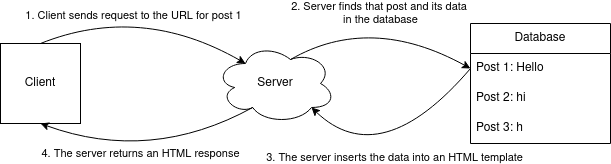

The diagram above was exported from draw.io. Its source (the exported page's mxGraphModel, read from the mxfile embedded in the PNG):
<mxGraphModel dx="1434" dy="879" grid="1" gridSize="10" guides="1" tooltips="1" connect="1" arrows="1" fold="1" page="1" pageScale="1" pageWidth="850" pageHeight="1100" math="0" shadow="0">
  <root>
    <mxCell id="0" />
    <mxCell id="1" parent="0" />
    <mxCell id="5ucd_frwE6w2bc4WyRws-1" value="Server" style="ellipse;shape=cloud;whiteSpace=wrap;html=1;" parent="1" vertex="1">
      <mxGeometry x="365" y="280" width="120" height="80" as="geometry" />
    </mxCell>
    <mxCell id="5ucd_frwE6w2bc4WyRws-5" value="Client" style="whiteSpace=wrap;html=1;aspect=fixed;" parent="1" vertex="1">
      <mxGeometry x="150" y="280" width="80" height="80" as="geometry" />
    </mxCell>
    <mxCell id="5ucd_frwE6w2bc4WyRws-8" value="1. Client sends request to the URL for post 1" style="curved=1;endArrow=classic;html=1;rounded=0;entryX=0.25;entryY=0.25;entryDx=0;entryDy=0;entryPerimeter=0;exitX=0.5;exitY=0;exitDx=0;exitDy=0;" parent="1" source="5ucd_frwE6w2bc4WyRws-5" target="5ucd_frwE6w2bc4WyRws-1" edge="1">
      <mxGeometry x="-0.0596" y="-14" width="50" height="50" relative="1" as="geometry">
        <mxPoint x="400" y="480" as="sourcePoint" />
        <mxPoint x="450" y="430" as="targetPoint" />
        <Array as="points">
          <mxPoint x="290" y="240" />
        </Array>
        <mxPoint as="offset" />
      </mxGeometry>
    </mxCell>
    <mxCell id="FpcKJwwGmNa6_qR1M2zG-2" style="edgeStyle=orthogonalEdgeStyle;rounded=0;orthogonalLoop=1;jettySize=auto;html=1;exitX=0.5;exitY=1;exitDx=0;exitDy=0;" edge="1" parent="1" source="5ucd_frwE6w2bc4WyRws-5" target="5ucd_frwE6w2bc4WyRws-5">
      <mxGeometry relative="1" as="geometry" />
    </mxCell>
    <mxCell id="FpcKJwwGmNa6_qR1M2zG-3" value="&lt;div&gt;2. Server finds that post and its data&amp;nbsp;&lt;/div&gt;&lt;div&gt;in the database&lt;/div&gt;" style="curved=1;endArrow=classic;html=1;rounded=0;exitX=0.625;exitY=0.2;exitDx=0;exitDy=0;exitPerimeter=0;entryX=0;entryY=0.5;entryDx=0;entryDy=0;" edge="1" parent="1" source="5ucd_frwE6w2bc4WyRws-1" target="FpcKJwwGmNa6_qR1M2zG-9">
      <mxGeometry x="-0.0209" y="5" width="50" height="50" relative="1" as="geometry">
        <mxPoint x="451.03999999999996" y="297.03999999999996" as="sourcePoint" />
        <mxPoint x="631.6999999999998" y="284.3499999999999" as="targetPoint" />
        <Array as="points">
          <mxPoint x="520" y="250" />
        </Array>
        <mxPoint as="offset" />
      </mxGeometry>
    </mxCell>
    <mxCell id="FpcKJwwGmNa6_qR1M2zG-8" value="Database" style="swimlane;fontStyle=0;childLayout=stackLayout;horizontal=1;startSize=30;horizontalStack=0;resizeParent=1;resizeParentMax=0;resizeLast=0;collapsible=1;marginBottom=0;whiteSpace=wrap;html=1;" vertex="1" parent="1">
      <mxGeometry x="620" y="260" width="140" height="120" as="geometry" />
    </mxCell>
    <mxCell id="FpcKJwwGmNa6_qR1M2zG-9" value="Post 1: Hello" style="text;strokeColor=none;fillColor=none;align=left;verticalAlign=middle;spacingLeft=4;spacingRight=4;overflow=hidden;points=[[0,0.5],[1,0.5]];portConstraint=eastwest;rotatable=0;whiteSpace=wrap;html=1;" vertex="1" parent="FpcKJwwGmNa6_qR1M2zG-8">
      <mxGeometry y="30" width="140" height="30" as="geometry" />
    </mxCell>
    <mxCell id="FpcKJwwGmNa6_qR1M2zG-10" value="Post 2: hi" style="text;strokeColor=none;fillColor=none;align=left;verticalAlign=middle;spacingLeft=4;spacingRight=4;overflow=hidden;points=[[0,0.5],[1,0.5]];portConstraint=eastwest;rotatable=0;whiteSpace=wrap;html=1;" vertex="1" parent="FpcKJwwGmNa6_qR1M2zG-8">
      <mxGeometry y="60" width="140" height="30" as="geometry" />
    </mxCell>
    <mxCell id="FpcKJwwGmNa6_qR1M2zG-11" value="Post 3: h" style="text;strokeColor=none;fillColor=none;align=left;verticalAlign=middle;spacingLeft=4;spacingRight=4;overflow=hidden;points=[[0,0.5],[1,0.5]];portConstraint=eastwest;rotatable=0;whiteSpace=wrap;html=1;" vertex="1" parent="FpcKJwwGmNa6_qR1M2zG-8">
      <mxGeometry y="90" width="140" height="30" as="geometry" />
    </mxCell>
    <mxCell id="FpcKJwwGmNa6_qR1M2zG-12" value="3. The server inserts the data into an HTML template" style="curved=1;endArrow=classic;html=1;rounded=0;exitX=0;exitY=0.5;exitDx=0;exitDy=0;entryX=0.8;entryY=0.8;entryDx=0;entryDy=0;entryPerimeter=0;" edge="1" parent="1" source="FpcKJwwGmNa6_qR1M2zG-9" target="5ucd_frwE6w2bc4WyRws-1">
      <mxGeometry width="50" height="50" relative="1" as="geometry">
        <mxPoint x="595.4545454545455" y="350" as="sourcePoint" />
        <mxPoint x="230" y="570" as="targetPoint" />
        <Array as="points">
          <mxPoint x="530" y="410" />
        </Array>
      </mxGeometry>
    </mxCell>
    <mxCell id="FpcKJwwGmNa6_qR1M2zG-13" value="4. The server returns an HTML response" style="curved=1;endArrow=classic;html=1;rounded=0;exitX=0.31;exitY=0.8;exitDx=0;exitDy=0;exitPerimeter=0;entryX=0.5;entryY=1;entryDx=0;entryDy=0;" edge="1" parent="1" source="5ucd_frwE6w2bc4WyRws-1" target="5ucd_frwE6w2bc4WyRws-5">
      <mxGeometry x="0.1075" y="-6" width="50" height="50" relative="1" as="geometry">
        <mxPoint x="260" y="500" as="sourcePoint" />
        <mxPoint x="310" y="450" as="targetPoint" />
        <Array as="points">
          <mxPoint x="300" y="400" />
        </Array>
        <mxPoint as="offset" />
      </mxGeometry>
    </mxCell>
  </root>
</mxGraphModel>